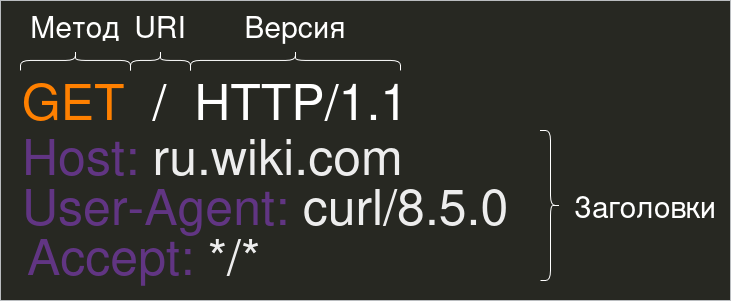

The diagram above was exported from draw.io. Its source (the exported page's mxGraphModel, read from the mxfile embedded in the PNG):
<mxGraphModel dx="1144" dy="660" grid="1" gridSize="10" guides="1" tooltips="1" connect="1" arrows="1" fold="1" page="1" pageScale="1" pageWidth="827" pageHeight="1169" math="0" shadow="0">
  <root>
    <mxCell id="0" />
    <mxCell id="1" parent="0" />
    <mxCell id="-dghO9xUW1CuBFsDXgGl-1" value="" style="rounded=0;whiteSpace=wrap;html=1;fillStyle=solid;fillColor=light-dark(#eeeeee, #272822);strokeColor=#36393d;" vertex="1" parent="1">
      <mxGeometry x="50" y="120" width="730" height="300" as="geometry" />
    </mxCell>
    <mxCell id="-dghO9xUW1CuBFsDXgGl-2" value="&lt;font style=&quot;font-size: 50px;&quot;&gt;&lt;span style=&quot;color: light-dark(rgb(0, 0, 0), rgb(255, 128, 0));&quot;&gt;GET&lt;/span&gt;&amp;nbsp; /&amp;nbsp; HTTP/1.1&lt;/font&gt;" style="text;html=1;align=center;verticalAlign=middle;whiteSpace=wrap;rounded=0;" vertex="1" parent="1">
      <mxGeometry x="70" y="200" width="390" height="40" as="geometry" />
    </mxCell>
    <mxCell id="-dghO9xUW1CuBFsDXgGl-8" value="" style="shape=curlyBracket;whiteSpace=wrap;html=1;rounded=1;flipH=1;labelPosition=right;verticalLabelPosition=middle;align=left;verticalAlign=middle;rotation=-90;" vertex="1" parent="1">
      <mxGeometry x="115" y="125" width="20" height="110" as="geometry" />
    </mxCell>
    <mxCell id="-dghO9xUW1CuBFsDXgGl-9" value="&lt;font style=&quot;font-size: 30px;&quot;&gt;Метод&lt;/font&gt;" style="text;html=1;align=center;verticalAlign=middle;whiteSpace=wrap;rounded=0;" vertex="1" parent="1">
      <mxGeometry x="75" y="130" width="100" height="30" as="geometry" />
    </mxCell>
    <mxCell id="-dghO9xUW1CuBFsDXgGl-11" value="" style="shape=curlyBracket;whiteSpace=wrap;html=1;rounded=1;flipH=1;labelPosition=right;verticalLabelPosition=middle;align=left;verticalAlign=middle;rotation=-90;" vertex="1" parent="1">
      <mxGeometry x="200" y="150" width="20" height="60" as="geometry" />
    </mxCell>
    <mxCell id="-dghO9xUW1CuBFsDXgGl-12" value="" style="shape=curlyBracket;whiteSpace=wrap;html=1;rounded=1;flipH=1;labelPosition=right;verticalLabelPosition=middle;align=left;verticalAlign=middle;rotation=-90;" vertex="1" parent="1">
      <mxGeometry x="335" y="75" width="20" height="210" as="geometry" />
    </mxCell>
    <mxCell id="-dghO9xUW1CuBFsDXgGl-13" value="&lt;font style=&quot;font-size: 30px;&quot;&gt;URI&lt;/font&gt;" style="text;html=1;align=center;verticalAlign=middle;whiteSpace=wrap;rounded=0;" vertex="1" parent="1">
      <mxGeometry x="180" y="130" width="60" height="30" as="geometry" />
    </mxCell>
    <mxCell id="-dghO9xUW1CuBFsDXgGl-15" value="&lt;font style=&quot;font-size: 30px;&quot;&gt;Версия&lt;/font&gt;" style="text;html=1;align=center;verticalAlign=middle;whiteSpace=wrap;rounded=0;" vertex="1" parent="1">
      <mxGeometry x="235" y="130" width="220" height="30" as="geometry" />
    </mxCell>
    <mxCell id="-dghO9xUW1CuBFsDXgGl-16" value="" style="shape=curlyBracket;whiteSpace=wrap;html=1;rounded=1;flipH=1;labelPosition=right;verticalLabelPosition=middle;align=left;verticalAlign=middle;" vertex="1" parent="1">
      <mxGeometry x="590" y="250" width="20" height="150" as="geometry" />
    </mxCell>
    <mxCell id="-dghO9xUW1CuBFsDXgGl-17" value="&lt;font style=&quot;font-size: 30px;&quot;&gt;Заголовки&lt;/font&gt;" style="text;html=1;align=center;verticalAlign=middle;whiteSpace=wrap;rounded=0;" vertex="1" parent="1">
      <mxGeometry x="650" y="310" width="90" height="30" as="geometry" />
    </mxCell>
    <mxCell id="-dghO9xUW1CuBFsDXgGl-18" value="&lt;font style=&quot;font-size: 50px;&quot;&gt;Host: &lt;span style=&quot;color: rgba(0, 0, 0, 0);&quot;&gt;ru.wiki.com&lt;/span&gt;&lt;/font&gt;" style="text;html=1;align=left;verticalAlign=middle;whiteSpace=wrap;rounded=0;fontColor=light-dark(#000000, #613583);" vertex="1" parent="1">
      <mxGeometry x="70" y="250" width="490" height="50" as="geometry" />
    </mxCell>
    <mxCell id="-dghO9xUW1CuBFsDXgGl-22" value="&lt;font style=&quot;font-size: 50px;&quot;&gt;User-Agent: &lt;span style=&quot;color: rgba(0, 0, 0, 0);&quot;&gt;curl/8.5.0&lt;/span&gt;&lt;/font&gt;" style="text;html=1;align=left;verticalAlign=middle;whiteSpace=wrap;rounded=0;fontColor=light-dark(#000000, #613583);" vertex="1" parent="1">
      <mxGeometry x="70" y="300" width="490" height="50" as="geometry" />
    </mxCell>
    <mxCell id="-dghO9xUW1CuBFsDXgGl-23" value="&lt;font style=&quot;font-size: 50px;&quot;&gt;Accept: &lt;span style=&quot;color: rgba(0, 0, 0, 0);&quot;&gt;*/*&lt;/span&gt;&lt;/font&gt;" style="text;html=1;align=left;verticalAlign=middle;whiteSpace=wrap;rounded=0;fontColor=light-dark(#000000, #613583);" vertex="1" parent="1">
      <mxGeometry x="75" y="350" width="490" height="50" as="geometry" />
    </mxCell>
  </root>
</mxGraphModel>